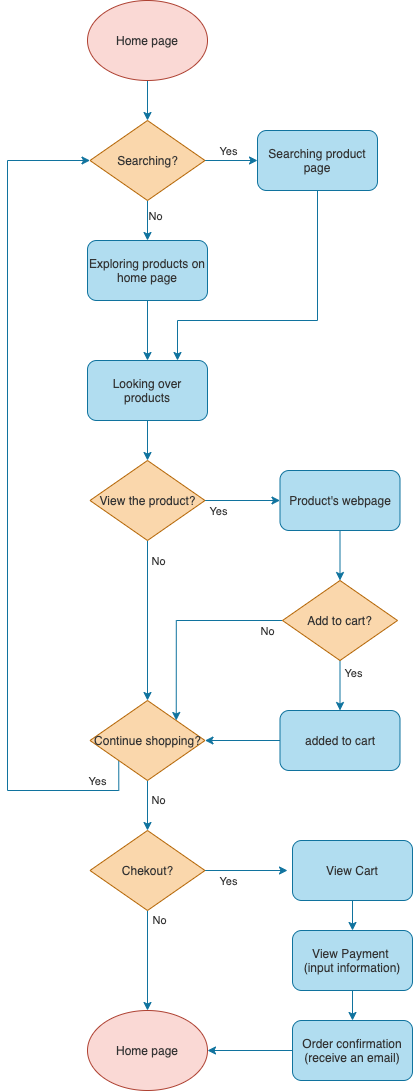

The diagram above was exported from draw.io. Its source (the exported page's mxGraphModel, read from the mxfile embedded in the PNG):
<mxGraphModel dx="770" dy="609" grid="1" gridSize="10" guides="1" tooltips="1" connect="1" arrows="1" fold="1" page="1" pageScale="1" pageWidth="850" pageHeight="1100" background="#FFFFFF" math="0" shadow="0">
  <root>
    <mxCell id="0" />
    <mxCell id="1" parent="0" />
    <mxCell id="39" style="edgeStyle=orthogonalEdgeStyle;rounded=0;orthogonalLoop=1;jettySize=auto;html=1;entryX=0.5;entryY=0;entryDx=0;entryDy=0;fontColor=#333333;fillColor=#b1ddf0;strokeColor=#10739e;" edge="1" parent="1" source="4" target="25">
      <mxGeometry relative="1" as="geometry" />
    </mxCell>
    <mxCell id="4" value="&lt;font color=&quot;#333333&quot;&gt;Looking over products&lt;/font&gt;" style="rounded=1;whiteSpace=wrap;html=1;fillColor=#b1ddf0;strokeColor=#10739e;" vertex="1" parent="1">
      <mxGeometry x="160" y="410" width="120" height="60" as="geometry" />
    </mxCell>
    <mxCell id="19" style="edgeStyle=orthogonalEdgeStyle;rounded=0;orthogonalLoop=1;jettySize=auto;html=1;entryX=0.5;entryY=0;entryDx=0;entryDy=0;fontColor=#333333;fillColor=#b1ddf0;strokeColor=#10739e;" edge="1" parent="1" source="5" target="4">
      <mxGeometry relative="1" as="geometry" />
    </mxCell>
    <mxCell id="5" value="&lt;font color=&quot;#333333&quot;&gt;Exploring products on home page&lt;/font&gt;" style="rounded=1;whiteSpace=wrap;html=1;fillColor=#b1ddf0;strokeColor=#10739e;" vertex="1" parent="1">
      <mxGeometry x="160" y="290" width="120" height="60" as="geometry" />
    </mxCell>
    <mxCell id="18" style="edgeStyle=orthogonalEdgeStyle;rounded=0;orthogonalLoop=1;jettySize=auto;html=1;exitX=0.5;exitY=1;exitDx=0;exitDy=0;entryX=0.75;entryY=0;entryDx=0;entryDy=0;fontColor=#333333;fillColor=#b1ddf0;strokeColor=#10739e;" edge="1" parent="1" source="7" target="4">
      <mxGeometry relative="1" as="geometry">
        <Array as="points">
          <mxPoint x="390" y="370" />
          <mxPoint x="250" y="370" />
        </Array>
      </mxGeometry>
    </mxCell>
    <mxCell id="7" value="&lt;font color=&quot;#333333&quot;&gt;Searching product page&lt;/font&gt;" style="rounded=1;whiteSpace=wrap;html=1;fillColor=#b1ddf0;strokeColor=#10739e;" vertex="1" parent="1">
      <mxGeometry x="330" y="180" width="120" height="60" as="geometry" />
    </mxCell>
    <mxCell id="20" style="edgeStyle=orthogonalEdgeStyle;rounded=0;orthogonalLoop=1;jettySize=auto;html=1;exitX=0.5;exitY=1;exitDx=0;exitDy=0;entryX=0.5;entryY=0;entryDx=0;entryDy=0;fontColor=#333333;fillColor=#b1ddf0;strokeColor=#10739e;" edge="1" parent="1" source="9" target="10">
      <mxGeometry relative="1" as="geometry" />
    </mxCell>
    <mxCell id="9" value="&lt;span style=&quot;color: rgb(51 , 51 , 51)&quot;&gt;Home page&lt;/span&gt;" style="ellipse;whiteSpace=wrap;html=1;fillColor=#fad9d5;strokeColor=#ae4132;" vertex="1" parent="1">
      <mxGeometry x="160" y="50" width="120" height="80" as="geometry" />
    </mxCell>
    <mxCell id="16" value="&lt;br&gt;" style="edgeStyle=orthogonalEdgeStyle;rounded=0;orthogonalLoop=1;jettySize=auto;html=1;exitX=1;exitY=0.5;exitDx=0;exitDy=0;entryX=0;entryY=0.5;entryDx=0;entryDy=0;fontColor=#333333;fillColor=#b1ddf0;strokeColor=#10739e;" edge="1" parent="1" source="10" target="7">
      <mxGeometry relative="1" as="geometry" />
    </mxCell>
    <mxCell id="40" value="Yes" style="edgeLabel;html=1;align=center;verticalAlign=middle;resizable=0;points=[];fontColor=#333333;labelBackgroundColor=none;" vertex="1" connectable="0" parent="16">
      <mxGeometry x="-0.6985" y="2" relative="1" as="geometry">
        <mxPoint x="14.6" y="-8" as="offset" />
      </mxGeometry>
    </mxCell>
    <mxCell id="17" style="edgeStyle=orthogonalEdgeStyle;rounded=0;orthogonalLoop=1;jettySize=auto;html=1;exitX=0.5;exitY=1;exitDx=0;exitDy=0;entryX=0.5;entryY=0;entryDx=0;entryDy=0;fontColor=#333333;fillColor=#b1ddf0;strokeColor=#10739e;" edge="1" parent="1" source="10" target="5">
      <mxGeometry relative="1" as="geometry" />
    </mxCell>
    <mxCell id="41" value="No" style="edgeLabel;html=1;align=center;verticalAlign=middle;resizable=0;points=[];fontColor=#333333;labelBackgroundColor=none;" vertex="1" connectable="0" parent="17">
      <mxGeometry x="-0.2412" y="2" relative="1" as="geometry">
        <mxPoint x="5" as="offset" />
      </mxGeometry>
    </mxCell>
    <mxCell id="10" value="&lt;span style=&quot;color: rgb(51 , 51 , 51)&quot;&gt;Searching?&lt;/span&gt;" style="rhombus;whiteSpace=wrap;html=1;fillColor=#fad7ac;strokeColor=#b46504;" vertex="1" parent="1">
      <mxGeometry x="162.5" y="170" width="115" height="80" as="geometry" />
    </mxCell>
    <mxCell id="34" style="edgeStyle=orthogonalEdgeStyle;rounded=0;orthogonalLoop=1;jettySize=auto;html=1;fontColor=#333333;fillColor=#b1ddf0;strokeColor=#10739e;entryX=1;entryY=0.5;entryDx=0;entryDy=0;" edge="1" parent="1" source="21" target="23">
      <mxGeometry relative="1" as="geometry">
        <mxPoint x="252.5" y="790" as="targetPoint" />
      </mxGeometry>
    </mxCell>
    <mxCell id="21" value="&lt;font color=&quot;#333333&quot;&gt;added to cart&lt;/font&gt;" style="rounded=1;whiteSpace=wrap;html=1;fillColor=#b1ddf0;strokeColor=#10739e;" vertex="1" parent="1">
      <mxGeometry x="352.5" y="760" width="120" height="60" as="geometry" />
    </mxCell>
    <mxCell id="35" style="edgeStyle=orthogonalEdgeStyle;rounded=0;orthogonalLoop=1;jettySize=auto;html=1;entryX=0.5;entryY=0;entryDx=0;entryDy=0;fontColor=#333333;fillColor=#b1ddf0;strokeColor=#10739e;" edge="1" parent="1" source="22" target="30">
      <mxGeometry relative="1" as="geometry" />
    </mxCell>
    <mxCell id="22" value="&lt;font color=&quot;#333333&quot;&gt;Product's webpage&lt;/font&gt;" style="rounded=1;whiteSpace=wrap;html=1;fillColor=#b1ddf0;strokeColor=#10739e;" vertex="1" parent="1">
      <mxGeometry x="352.5" y="520" width="120" height="60" as="geometry" />
    </mxCell>
    <mxCell id="42" style="edgeStyle=orthogonalEdgeStyle;rounded=0;orthogonalLoop=1;jettySize=auto;html=1;exitX=0;exitY=1;exitDx=0;exitDy=0;entryX=0;entryY=0.5;entryDx=0;entryDy=0;fontColor=#333333;fillColor=#b1ddf0;strokeColor=#10739e;" edge="1" parent="1" source="23" target="10">
      <mxGeometry relative="1" as="geometry">
        <Array as="points">
          <mxPoint x="191" y="840" />
          <mxPoint x="80" y="840" />
          <mxPoint x="80" y="210" />
        </Array>
      </mxGeometry>
    </mxCell>
    <mxCell id="45" value="Yes" style="edgeLabel;html=1;align=center;verticalAlign=middle;resizable=0;points=[];fontColor=#333333;labelBackgroundColor=none;" vertex="1" connectable="0" parent="42">
      <mxGeometry x="-0.7872" y="2" relative="1" as="geometry">
        <mxPoint x="39.29" y="-12" as="offset" />
      </mxGeometry>
    </mxCell>
    <mxCell id="44" style="edgeStyle=orthogonalEdgeStyle;rounded=0;orthogonalLoop=1;jettySize=auto;html=1;entryX=0.5;entryY=0;entryDx=0;entryDy=0;fontColor=#333333;fillColor=#b1ddf0;strokeColor=#10739e;" edge="1" parent="1" source="23" target="43">
      <mxGeometry relative="1" as="geometry" />
    </mxCell>
    <mxCell id="46" value="No" style="edgeLabel;html=1;align=center;verticalAlign=middle;resizable=0;points=[];fontColor=#333333;labelBackgroundColor=none;" vertex="1" connectable="0" parent="44">
      <mxGeometry x="-0.2518" y="2" relative="1" as="geometry">
        <mxPoint x="8" as="offset" />
      </mxGeometry>
    </mxCell>
    <mxCell id="23" value="&lt;span style=&quot;color: rgb(51 , 51 , 51)&quot;&gt;Continue shopping?&lt;/span&gt;" style="rhombus;whiteSpace=wrap;html=1;fillColor=#fad7ac;strokeColor=#b46504;" vertex="1" parent="1">
      <mxGeometry x="162.5" y="750" width="115" height="80" as="geometry" />
    </mxCell>
    <mxCell id="26" style="edgeStyle=orthogonalEdgeStyle;rounded=0;orthogonalLoop=1;jettySize=auto;html=1;entryX=0;entryY=0.5;entryDx=0;entryDy=0;fontColor=#333333;fillColor=#b1ddf0;strokeColor=#10739e;" edge="1" parent="1" source="25" target="22">
      <mxGeometry relative="1" as="geometry" />
    </mxCell>
    <mxCell id="27" value="Yes" style="edgeLabel;html=1;align=center;verticalAlign=middle;resizable=0;points=[];fontColor=#333333;labelBackgroundColor=none;" vertex="1" connectable="0" parent="26">
      <mxGeometry x="-0.1733" y="-3" relative="1" as="geometry">
        <mxPoint x="-18.09" y="7" as="offset" />
      </mxGeometry>
    </mxCell>
    <mxCell id="28" style="edgeStyle=orthogonalEdgeStyle;rounded=0;orthogonalLoop=1;jettySize=auto;html=1;entryX=0.5;entryY=0;entryDx=0;entryDy=0;fontColor=#333333;fillColor=#b1ddf0;strokeColor=#10739e;" edge="1" parent="1" source="25" target="23">
      <mxGeometry relative="1" as="geometry" />
    </mxCell>
    <mxCell id="29" value="No" style="edgeLabel;html=1;align=center;verticalAlign=middle;resizable=0;points=[];fontColor=#333333;labelBackgroundColor=none;" vertex="1" connectable="0" parent="28">
      <mxGeometry x="-0.5273" y="-2" relative="1" as="geometry">
        <mxPoint x="12" y="-17.65" as="offset" />
      </mxGeometry>
    </mxCell>
    <mxCell id="25" value="&lt;font color=&quot;#333333&quot;&gt;View the product?&lt;/font&gt;" style="rhombus;whiteSpace=wrap;html=1;fillColor=#fad7ac;strokeColor=#b46504;" vertex="1" parent="1">
      <mxGeometry x="162.5" y="510" width="115" height="80" as="geometry" />
    </mxCell>
    <mxCell id="32" style="edgeStyle=orthogonalEdgeStyle;rounded=0;orthogonalLoop=1;jettySize=auto;html=1;entryX=1;entryY=0;entryDx=0;entryDy=0;fontColor=#333333;fillColor=#b1ddf0;strokeColor=#10739e;" edge="1" parent="1" source="30" target="23">
      <mxGeometry relative="1" as="geometry">
        <Array as="points">
          <mxPoint x="248.5" y="670" />
        </Array>
      </mxGeometry>
    </mxCell>
    <mxCell id="37" value="No" style="edgeLabel;html=1;align=center;verticalAlign=middle;resizable=0;points=[];fontColor=#333333;labelBackgroundColor=none;" vertex="1" connectable="0" parent="32">
      <mxGeometry x="-0.1804" y="-2" relative="1" as="geometry">
        <mxPoint x="69.71" y="12" as="offset" />
      </mxGeometry>
    </mxCell>
    <mxCell id="36" style="edgeStyle=orthogonalEdgeStyle;rounded=0;orthogonalLoop=1;jettySize=auto;html=1;entryX=0.5;entryY=0;entryDx=0;entryDy=0;fontColor=#333333;fillColor=#b1ddf0;strokeColor=#10739e;" edge="1" parent="1" source="30" target="21">
      <mxGeometry relative="1" as="geometry" />
    </mxCell>
    <mxCell id="38" value="Yes" style="edgeLabel;html=1;align=center;verticalAlign=middle;resizable=0;points=[];fontColor=#333333;labelBackgroundColor=none;" vertex="1" connectable="0" parent="36">
      <mxGeometry x="-0.2" y="4" relative="1" as="geometry">
        <mxPoint x="8.5" y="-8" as="offset" />
      </mxGeometry>
    </mxCell>
    <mxCell id="30" value="&lt;font color=&quot;#333333&quot;&gt;Add to cart?&lt;/font&gt;" style="rhombus;whiteSpace=wrap;html=1;fillColor=#fad7ac;strokeColor=#b46504;" vertex="1" parent="1">
      <mxGeometry x="355" y="630" width="115" height="80" as="geometry" />
    </mxCell>
    <mxCell id="52" style="edgeStyle=orthogonalEdgeStyle;rounded=0;orthogonalLoop=1;jettySize=auto;html=1;fontColor=#333333;fillColor=#b1ddf0;strokeColor=#10739e;" edge="1" parent="1" source="43">
      <mxGeometry relative="1" as="geometry">
        <mxPoint x="360" y="920" as="targetPoint" />
      </mxGeometry>
    </mxCell>
    <mxCell id="58" value="Yes" style="edgeLabel;html=1;align=center;verticalAlign=middle;resizable=0;points=[];fontColor=#333333;labelBackgroundColor=none;" vertex="1" connectable="0" parent="52">
      <mxGeometry x="-0.3718" y="2" relative="1" as="geometry">
        <mxPoint x="-3.33" y="12" as="offset" />
      </mxGeometry>
    </mxCell>
    <mxCell id="57" style="edgeStyle=orthogonalEdgeStyle;rounded=0;orthogonalLoop=1;jettySize=auto;html=1;entryX=0.5;entryY=0;entryDx=0;entryDy=0;fontColor=#333333;fillColor=#b1ddf0;strokeColor=#10739e;" edge="1" parent="1" source="43" target="47">
      <mxGeometry relative="1" as="geometry" />
    </mxCell>
    <mxCell id="59" value="No" style="edgeLabel;html=1;align=center;verticalAlign=middle;resizable=0;points=[];fontColor=#333333;labelBackgroundColor=none;" vertex="1" connectable="0" parent="57">
      <mxGeometry x="-0.9591" y="1" relative="1" as="geometry">
        <mxPoint x="10" y="7.17" as="offset" />
      </mxGeometry>
    </mxCell>
    <mxCell id="43" value="&lt;span style=&quot;color: rgb(51 , 51 , 51)&quot;&gt;Chekout?&lt;/span&gt;" style="rhombus;whiteSpace=wrap;html=1;fillColor=#fad7ac;strokeColor=#b46504;" vertex="1" parent="1">
      <mxGeometry x="162.5" y="880" width="115" height="80" as="geometry" />
    </mxCell>
    <mxCell id="47" value="&lt;span style=&quot;color: rgb(51 , 51 , 51)&quot;&gt;Home page&lt;/span&gt;" style="ellipse;whiteSpace=wrap;html=1;fillColor=#fad9d5;strokeColor=#ae4132;" vertex="1" parent="1">
      <mxGeometry x="160" y="1060" width="120" height="80" as="geometry" />
    </mxCell>
    <mxCell id="53" style="edgeStyle=orthogonalEdgeStyle;rounded=0;orthogonalLoop=1;jettySize=auto;html=1;exitX=0.5;exitY=1;exitDx=0;exitDy=0;entryX=0.5;entryY=0;entryDx=0;entryDy=0;fontColor=#333333;fillColor=#b1ddf0;strokeColor=#10739e;" edge="1" parent="1" source="48" target="49">
      <mxGeometry relative="1" as="geometry" />
    </mxCell>
    <mxCell id="48" value="&lt;font color=&quot;#333333&quot;&gt;View Cart&lt;/font&gt;" style="rounded=1;whiteSpace=wrap;html=1;fillColor=#b1ddf0;strokeColor=#10739e;" vertex="1" parent="1">
      <mxGeometry x="365" y="890" width="120" height="60" as="geometry" />
    </mxCell>
    <mxCell id="60" style="edgeStyle=orthogonalEdgeStyle;rounded=0;orthogonalLoop=1;jettySize=auto;html=1;entryX=0.5;entryY=0;entryDx=0;entryDy=0;fontColor=#333333;fillColor=#b1ddf0;strokeColor=#10739e;" edge="1" parent="1" source="49" target="50">
      <mxGeometry relative="1" as="geometry" />
    </mxCell>
    <mxCell id="49" value="&lt;font color=&quot;#333333&quot;&gt;View Payment &lt;br&gt;(&lt;/font&gt;&lt;span style=&quot;color: rgb(51 , 51 , 51)&quot;&gt;input information)&lt;/span&gt;" style="rounded=1;whiteSpace=wrap;html=1;fillColor=#b1ddf0;strokeColor=#10739e;" vertex="1" parent="1">
      <mxGeometry x="365" y="980" width="120" height="60" as="geometry" />
    </mxCell>
    <mxCell id="56" style="edgeStyle=orthogonalEdgeStyle;rounded=0;orthogonalLoop=1;jettySize=auto;html=1;entryX=1;entryY=0.5;entryDx=0;entryDy=0;fontColor=#333333;fillColor=#b1ddf0;strokeColor=#10739e;" edge="1" parent="1" source="50" target="47">
      <mxGeometry relative="1" as="geometry" />
    </mxCell>
    <mxCell id="50" value="&lt;font color=&quot;#333333&quot;&gt;Order confirmation (receive an email)&lt;/font&gt;" style="rounded=1;whiteSpace=wrap;html=1;fillColor=#b1ddf0;strokeColor=#10739e;" vertex="1" parent="1">
      <mxGeometry x="365" y="1070" width="120" height="60" as="geometry" />
    </mxCell>
  </root>
</mxGraphModel>